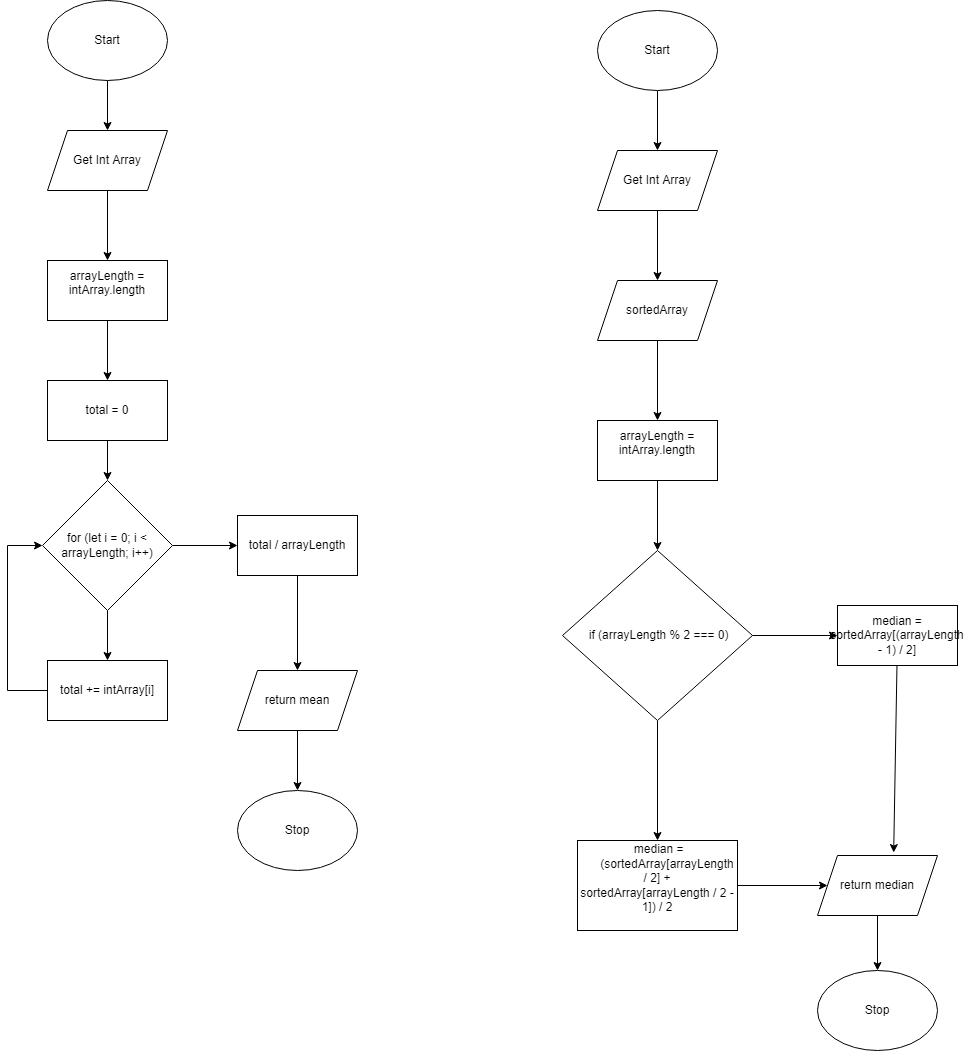

The diagram above was exported from draw.io. Its source (the exported page's mxGraphModel, read from the mxfile embedded in the PNG):
<mxGraphModel dx="522" dy="448" grid="1" gridSize="10" guides="1" tooltips="1" connect="1" arrows="1" fold="1" page="1" pageScale="1" pageWidth="827" pageHeight="1169" math="0" shadow="0">
  <root>
    <mxCell id="0" />
    <mxCell id="1" parent="0" />
    <mxCell id="11" value="" style="edgeStyle=none;html=1;" edge="1" parent="1" source="2" target="3">
      <mxGeometry relative="1" as="geometry" />
    </mxCell>
    <mxCell id="2" value="Start" style="ellipse;whiteSpace=wrap;html=1;" vertex="1" parent="1">
      <mxGeometry x="120" width="120" height="80" as="geometry" />
    </mxCell>
    <mxCell id="12" value="" style="edgeStyle=none;html=1;" edge="1" parent="1" source="3" target="4">
      <mxGeometry relative="1" as="geometry" />
    </mxCell>
    <mxCell id="3" value="Get Int Array" style="shape=parallelogram;perimeter=parallelogramPerimeter;whiteSpace=wrap;html=1;fixedSize=1;" vertex="1" parent="1">
      <mxGeometry x="120" y="130" width="120" height="60" as="geometry" />
    </mxCell>
    <mxCell id="13" value="" style="edgeStyle=none;html=1;" edge="1" parent="1" source="4" target="6">
      <mxGeometry relative="1" as="geometry" />
    </mxCell>
    <mxCell id="4" value="&lt;div&gt;arrayLength = intArray.length&lt;/div&gt;&lt;div&gt;&lt;br&gt;&lt;/div&gt;" style="rounded=0;whiteSpace=wrap;html=1;" vertex="1" parent="1">
      <mxGeometry x="120" y="260" width="120" height="60" as="geometry" />
    </mxCell>
    <mxCell id="15" value="" style="edgeStyle=none;html=1;" edge="1" parent="1" source="5" target="7">
      <mxGeometry relative="1" as="geometry" />
    </mxCell>
    <mxCell id="18" value="" style="edgeStyle=none;rounded=0;html=1;" edge="1" parent="1" source="5" target="8">
      <mxGeometry relative="1" as="geometry" />
    </mxCell>
    <mxCell id="5" value="for (let i = 0; i &amp;lt; arrayLength; i++)" style="rhombus;whiteSpace=wrap;html=1;" vertex="1" parent="1">
      <mxGeometry x="115" y="480" width="130" height="130" as="geometry" />
    </mxCell>
    <mxCell id="14" value="" style="edgeStyle=none;html=1;" edge="1" parent="1" source="6" target="5">
      <mxGeometry relative="1" as="geometry" />
    </mxCell>
    <mxCell id="6" value="total = 0" style="rounded=0;whiteSpace=wrap;html=1;" vertex="1" parent="1">
      <mxGeometry x="120" y="380" width="120" height="60" as="geometry" />
    </mxCell>
    <mxCell id="17" style="edgeStyle=none;html=1;entryX=0;entryY=0.5;entryDx=0;entryDy=0;exitX=0;exitY=0.5;exitDx=0;exitDy=0;rounded=0;" edge="1" parent="1" source="7" target="5">
      <mxGeometry relative="1" as="geometry">
        <Array as="points">
          <mxPoint x="80" y="690" />
          <mxPoint x="80" y="545" />
        </Array>
      </mxGeometry>
    </mxCell>
    <mxCell id="7" value="total += intArray[i]" style="rounded=0;whiteSpace=wrap;html=1;" vertex="1" parent="1">
      <mxGeometry x="120" y="660" width="120" height="60" as="geometry" />
    </mxCell>
    <mxCell id="19" value="" style="edgeStyle=none;rounded=0;html=1;" edge="1" parent="1" source="8" target="9">
      <mxGeometry relative="1" as="geometry" />
    </mxCell>
    <mxCell id="8" value="total / arrayLength" style="rounded=0;whiteSpace=wrap;html=1;" vertex="1" parent="1">
      <mxGeometry x="310" y="515" width="120" height="60" as="geometry" />
    </mxCell>
    <mxCell id="20" value="" style="edgeStyle=none;rounded=0;html=1;" edge="1" parent="1" source="9" target="10">
      <mxGeometry relative="1" as="geometry" />
    </mxCell>
    <mxCell id="9" value="return mean" style="shape=parallelogram;perimeter=parallelogramPerimeter;whiteSpace=wrap;html=1;fixedSize=1;" vertex="1" parent="1">
      <mxGeometry x="310" y="670" width="120" height="60" as="geometry" />
    </mxCell>
    <mxCell id="10" value="Stop" style="ellipse;whiteSpace=wrap;html=1;" vertex="1" parent="1">
      <mxGeometry x="310" y="790" width="120" height="80" as="geometry" />
    </mxCell>
    <mxCell id="30" value="" style="edgeStyle=none;rounded=0;html=1;" edge="1" parent="1" source="21" target="23">
      <mxGeometry relative="1" as="geometry" />
    </mxCell>
    <mxCell id="21" value="Start" style="ellipse;whiteSpace=wrap;html=1;" vertex="1" parent="1">
      <mxGeometry x="670" y="10" width="120" height="80" as="geometry" />
    </mxCell>
    <mxCell id="32" value="" style="edgeStyle=none;rounded=0;html=1;" edge="1" parent="1" source="22" target="24">
      <mxGeometry relative="1" as="geometry" />
    </mxCell>
    <mxCell id="22" value="sortedArray" style="shape=parallelogram;perimeter=parallelogramPerimeter;whiteSpace=wrap;html=1;fixedSize=1;" vertex="1" parent="1">
      <mxGeometry x="670" y="280" width="120" height="60" as="geometry" />
    </mxCell>
    <mxCell id="31" value="" style="edgeStyle=none;rounded=0;html=1;" edge="1" parent="1" source="23" target="22">
      <mxGeometry relative="1" as="geometry" />
    </mxCell>
    <mxCell id="23" value="Get Int Array" style="shape=parallelogram;perimeter=parallelogramPerimeter;whiteSpace=wrap;html=1;fixedSize=1;" vertex="1" parent="1">
      <mxGeometry x="670" y="150" width="120" height="60" as="geometry" />
    </mxCell>
    <mxCell id="33" value="" style="edgeStyle=none;rounded=0;html=1;" edge="1" parent="1" source="24" target="25">
      <mxGeometry relative="1" as="geometry" />
    </mxCell>
    <mxCell id="24" value="&lt;div&gt;arrayLength = intArray.length&lt;/div&gt;&lt;div&gt;&lt;br&gt;&lt;/div&gt;" style="rounded=0;whiteSpace=wrap;html=1;" vertex="1" parent="1">
      <mxGeometry x="670" y="420" width="120" height="60" as="geometry" />
    </mxCell>
    <mxCell id="34" value="" style="edgeStyle=none;rounded=0;html=1;" edge="1" parent="1" source="25" target="26">
      <mxGeometry relative="1" as="geometry" />
    </mxCell>
    <mxCell id="35" value="" style="edgeStyle=none;rounded=0;html=1;" edge="1" parent="1" source="25" target="27">
      <mxGeometry relative="1" as="geometry" />
    </mxCell>
    <mxCell id="25" value="&amp;nbsp;if (arrayLength % 2 === 0)" style="rhombus;whiteSpace=wrap;html=1;" vertex="1" parent="1">
      <mxGeometry x="635" y="550" width="190" height="170" as="geometry" />
    </mxCell>
    <mxCell id="40" style="edgeStyle=none;rounded=0;html=1;entryX=0.635;entryY=-0.049;entryDx=0;entryDy=0;entryPerimeter=0;" edge="1" parent="1" source="26" target="28">
      <mxGeometry relative="1" as="geometry" />
    </mxCell>
    <mxCell id="26" value="median = sortedArray[(arrayLength - 1) / 2]" style="rounded=0;whiteSpace=wrap;html=1;" vertex="1" parent="1">
      <mxGeometry x="910" y="605" width="120" height="60" as="geometry" />
    </mxCell>
    <mxCell id="39" style="edgeStyle=none;rounded=0;html=1;entryX=0;entryY=0.5;entryDx=0;entryDy=0;" edge="1" parent="1" source="27" target="28">
      <mxGeometry relative="1" as="geometry" />
    </mxCell>
    <mxCell id="27" value="&lt;div&gt;&amp;nbsp;median =&lt;/div&gt;&lt;div&gt;&amp;nbsp; &amp;nbsp; &amp;nbsp; (sortedArray[arrayLength / 2] + sortedArray[arrayLength / 2 - 1]) / 2&lt;/div&gt;&lt;div&gt;&lt;br&gt;&lt;/div&gt;" style="rounded=0;whiteSpace=wrap;html=1;" vertex="1" parent="1">
      <mxGeometry x="650" y="840" width="160" height="90" as="geometry" />
    </mxCell>
    <mxCell id="41" value="" style="edgeStyle=none;rounded=0;html=1;" edge="1" parent="1" source="28" target="29">
      <mxGeometry relative="1" as="geometry" />
    </mxCell>
    <mxCell id="28" value="return median" style="shape=parallelogram;perimeter=parallelogramPerimeter;whiteSpace=wrap;html=1;fixedSize=1;" vertex="1" parent="1">
      <mxGeometry x="890" y="855" width="120" height="60" as="geometry" />
    </mxCell>
    <mxCell id="29" value="Stop" style="ellipse;whiteSpace=wrap;html=1;" vertex="1" parent="1">
      <mxGeometry x="890" y="970" width="120" height="80" as="geometry" />
    </mxCell>
  </root>
</mxGraphModel>